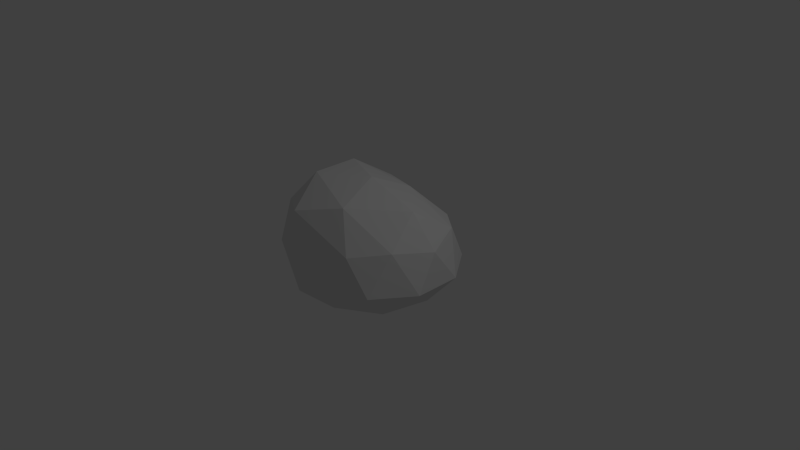 # Source: Rock.blend  (saved by Blender 2.76.0; exported with 4.5.12 LTS)
import bpy
from mathutils import Matrix  # noqa: F401  (used for matrix-valued properties, if any)

bpy.ops.wm.read_factory_settings(use_empty=True)
scene = bpy.context.scene
scene.name = 'Scene'

# ---- collections
col_collection_1 = bpy.data.collections.new('Collection 1'); scene.collection.children.link(col_collection_1)

# ---- world
world_world = bpy.data.worlds.new('World'); scene.world = world_world
world_world.color = (0.05088, 0.05088, 0.05088)
world_world.use_sun_shadow = False
world_world.sun_shadow_jitter_overblur = 0.0
world_world.cycles.sampling_method = 'MANUAL'
world_world.cycles.sample_map_resolution = 256

# ---- cameras
cam_camera = bpy.data.cameras.new('Camera')
cam_camera.clip_end = 100.0
cam_camera.lens = 35.0
cam_camera.sensor_width = 32.0
cam_camera.sensor_height = 18.0
cam_camera.ortho_scale = 7.314
cam_camera.dof.focus_distance = 0.0
cam_camera.dof.aperture_fstop = 128.0

# ---- lights
light_lamp = bpy.data.lights.new('Lamp', 'POINT')
light_lamp.transmission_factor = 0.0
light_lamp.cutoff_distance = 30.0
light_lamp.energy = 100.0
light_lamp.shadow_buffer_clip_start = 1.001
light_lamp.shadow_soft_size = 0.1
light_lamp.shadow_maximum_resolution = 0.006
light_lamp.use_absolute_resolution = True
light_lamp.cycles.use_multiple_importance_sampling = False

# ---- meshes
me_icosphere = bpy.data.meshes.new('Icosphere')
me_icosphere.from_pydata([(-2.16e-07, -1.641e-09, -0.2706), (0.8298, -0.6029, -0.2706), (-0.317, -0.9755, -0.2706), (-1.026, -1.641e-09, -0.2706), (-0.317, 0.9755, -0.2706), (0.8298, 0.6029, -0.2706), (0.4831, -0.8506, 0.4472), (-0.9968, -0.5257, 0.6318), (-0.9968, 0.5257, 0.6318), (0.4831, 0.8506, 0.4472), (1.101, 0.0, 0.4472), (0.0, 0.0, 1.082), (-0.1863, -0.5734, -0.2706), (0.4878, -0.3544, -0.2706), (0.3015, -0.9278, -0.2706), (0.9755, -1.641e-09, -0.2706), (0.4878, 0.3544, -0.2706), (-0.6029, -1.641e-09, -0.2706), (-0.7892, -0.5734, -0.2706), (-0.1863, 0.5734, -0.2706), (-0.7892, 0.5734, -0.2706), (0.3015, 0.9278, -0.2706), (1.158, -0.309, 0.0), (1.158, 0.309, 0.0), (0.0, -1.0, 0.0), (0.7945, -0.809, 0.0), (-1.224, -0.309, 0.1846), (-0.8609, -0.809, 0.1846), (-0.8609, 0.809, 0.1846), (-1.224, 0.309, 0.1846), (0.7945, 0.809, 0.0), (0.0, 1.0, 0.0), (0.8949, -0.5, 0.5257), (-0.536, -0.809, 0.7103), (-1.124, -2.48e-08, 0.7103), (-0.536, 0.809, 0.7103), (0.8949, 0.5, 0.5257), (0.1625, -0.6035, 0.9044), (0.7324, 0.0, 0.8507), (-0.6985, -0.309, 1.035), (-0.6985, 0.309, 1.035), (0.1625, 0.5, 0.8507)], [], [(0, 13, 12), (1, 13, 15), (0, 12, 17), (0, 17, 19), (0, 19, 16), (1, 15, 22), (2, 14, 24), (3, 18, 26), (4, 20, 28), (5, 21, 30), (1, 22, 25), (2, 24, 27), (3, 26, 29), (4, 28, 31), (5, 30, 23), (6, 32, 37), (7, 33, 39), (8, 34, 40), (9, 35, 41), (10, 36, 38), (38, 41, 11), (38, 36, 41), (36, 9, 41), (41, 40, 11), (41, 35, 40), (35, 8, 40), (40, 39, 11), (40, 34, 39), (34, 7, 39), (39, 37, 11), (39, 33, 37), (33, 6, 37), (37, 38, 11), (37, 32, 38), (32, 10, 38), (23, 36, 10), (23, 30, 36), (30, 9, 36), (31, 35, 9), (31, 28, 35), (28, 8, 35), (29, 34, 8), (29, 26, 34), (26, 7, 34), (27, 33, 7), (27, 24, 33), (24, 6, 33), (25, 32, 6), (25, 22, 32), (22, 10, 32), (30, 31, 9), (30, 21, 31), (21, 4, 31), (28, 29, 8), (28, 20, 29), (20, 3, 29), (26, 27, 7), (26, 18, 27), (18, 2, 27), (24, 25, 6), (24, 14, 25), (14, 1, 25), (22, 23, 10), (22, 15, 23), (15, 5, 23), (16, 21, 5), (16, 19, 21), (19, 4, 21), (19, 20, 4), (19, 17, 20), (17, 3, 20), (17, 18, 3), (17, 12, 18), (12, 2, 18), (15, 16, 5), (15, 13, 16), (13, 0, 16), (12, 14, 2), (12, 13, 14), (13, 1, 14)])
me_icosphere.use_remesh_preserve_volume = False
me_icosphere.use_remesh_preserve_attributes = False
me_icosphere.use_mirror_vertex_groups = False
me_icosphere.update()

# ---- objects
ob_icosphere = bpy.data.objects.new('Icosphere', me_icosphere)
ob_lamp = bpy.data.objects.new('Lamp', light_lamp)
ob_camera = bpy.data.objects.new('Camera', cam_camera)

# ---- transforms, parenting, visibility, modifiers, constraints
ob_icosphere.location = (0.0, 0.0, 0.0)
ob_icosphere.lineart.crease_threshold = 0.0
ob_lamp.location = (4.076, 1.005, 5.904)
ob_lamp.rotation_euler = (0.6503, 0.05522, 1.866)
ob_lamp.lock_rotations_4d = False
ob_lamp.empty_display_type = 'ARROWS'
ob_lamp.color = (0.0, 0.0, 0.0, 0.0)
ob_lamp.lineart.crease_threshold = 0.0
ob_camera.location = (7.481, -6.508, 5.344)
ob_camera.rotation_euler = (1.109, 0.01082, 0.8149)
ob_camera.lock_rotations_4d = False
ob_camera.empty_display_type = 'ARROWS'
ob_camera.color = (0.0, 0.0, 0.0, 0.0)
ob_camera.display_type = 'WIRE'
ob_camera.lineart.crease_threshold = 0.0

# ---- collection membership
col_collection_1.objects.link(ob_icosphere)
col_collection_1.objects.link(ob_lamp)
col_collection_1.objects.link(ob_camera)

# ---- scene / render settings (as saved in the file)
scene.camera = ob_camera
scene.frame_start = 1; scene.frame_end = 250; scene.frame_set(1)
scene.render.engine = 'BLENDER_EEVEE_NEXT'
scene.render.resolution_percentage = 50
scene.render.dither_intensity = 0.0
scene.cycles.use_denoising = False
scene.cycles.samples = 10
scene.cycles.sampling_pattern = 'TABULATED_SOBOL'
scene.cycles.light_sampling_threshold = 0.0
scene.cycles.use_adaptive_sampling = False
scene.cycles.use_light_tree = False
scene.cycles.blur_glossy = 0.0
scene.cycles.pixel_filter_type = 'GAUSSIAN'
scene.cycles.sample_clamp_indirect = 0.0
scene.view_settings.view_transform = 'Standard'
bpy.context.view_layer.update()

